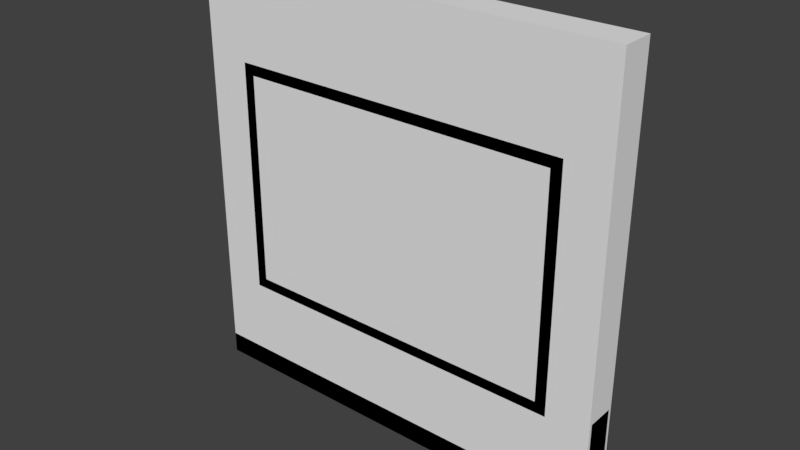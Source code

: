 # Source: zom_dah_window_4x4m_a.blend  (saved by Blender 2.79.0; exported with 4.5.12 LTS)
import bpy
from mathutils import Matrix  # noqa: F401  (used for matrix-valued properties, if any)

bpy.ops.wm.read_factory_settings(use_empty=True)
scene = bpy.context.scene
scene.name = 'Scene'

# ---- collections
col_collection_1 = bpy.data.collections.new('Collection 1'); scene.collection.children.link(col_collection_1)

# ---- materials (node trees are filled in below, after node groups)
mat_mtl_floor_trim = bpy.data.materials.new('mtl_floor_trim')
mat_mtl_floor_trim.alpha_threshold = 0.0
mat_mtl_floor_trim.use_transparent_shadow = False
mat_mtl_floor_trim.roughness = 0.5
mat_mtl_wall_01 = bpy.data.materials.new('mtl_wall_01')
mat_mtl_wall_01.alpha_threshold = 0.0
mat_mtl_wall_01.use_transparent_shadow = False
mat_mtl_wall_01.roughness = 0.5

# ---- material node trees

# ---- world
world_world = bpy.data.worlds.new('World'); scene.world = world_world
world_world.color = (0.05088, 0.05088, 0.05088)
world_world.use_sun_shadow = False
world_world.sun_shadow_jitter_overblur = 0.0
world_world.cycles.sampling_method = 'MANUAL'

# ---- meshes
me_c_box_004 = bpy.data.meshes.new('c_box_004')
me_c_box_004.from_pydata([(0.0, -0.25, 0.0), (0.0, -0.25, 1.0), (0.0, -5.96e-08, 0.0), (0.0, -5.96e-08, 1.0), (4.0, -0.25, 0.0), (4.0, -0.25, 1.0), (4.0, -5.96e-08, 0.0), (4.0, -5.96e-08, 1.0)], [], [(0, 1, 3, 2), (2, 3, 7, 6), (6, 7, 5, 4), (4, 5, 1, 0), (2, 6, 4, 0), (7, 3, 1, 5)])
me_c_box_004.use_remesh_preserve_volume = False
me_c_box_004.use_remesh_preserve_attributes = False
me_c_box_004.use_mirror_vertex_groups = False
me_c_box_004.update()
me_c_box_003 = bpy.data.meshes.new('c_box_003')
me_c_box_003.from_pydata([(0.0, -0.25, 0.0), (0.0, -0.25, 1.0), (0.0, -5.96e-08, 0.0), (0.0, -5.96e-08, 1.0), (4.0, -0.25, 0.0), (4.0, -0.25, 1.0), (4.0, -5.96e-08, 0.0), (4.0, -5.96e-08, 1.0)], [], [(0, 1, 3, 2), (2, 3, 7, 6), (6, 7, 5, 4), (4, 5, 1, 0), (2, 6, 4, 0), (7, 3, 1, 5)])
me_c_box_003.use_remesh_preserve_volume = False
me_c_box_003.use_remesh_preserve_attributes = False
me_c_box_003.use_mirror_vertex_groups = False
me_c_box_003.update()
me_c_box_002 = bpy.data.meshes.new('c_box_002')
me_c_box_002.from_pydata([(0.0, -0.25, 0.0), (0.0, -0.25, 4.0), (0.0, -5.96e-08, 0.0), (0.0, -5.96e-08, 4.0), (0.5, -0.25, 0.0), (0.5, -0.25, 4.0), (0.5, -5.96e-08, 0.0), (0.5, -5.96e-08, 4.0)], [], [(0, 1, 3, 2), (2, 3, 7, 6), (6, 7, 5, 4), (4, 5, 1, 0), (2, 6, 4, 0), (7, 3, 1, 5)])
me_c_box_002.use_remesh_preserve_volume = False
me_c_box_002.use_remesh_preserve_attributes = False
me_c_box_002.use_mirror_vertex_groups = False
me_c_box_002.update()
me_c_box_001 = bpy.data.meshes.new('c_box_001')
me_c_box_001.from_pydata([(0.0, -0.25, 0.0), (0.0, -0.25, 4.0), (0.0, -5.96e-08, 0.0), (0.0, -5.96e-08, 4.0), (0.5, -0.25, 0.0), (0.5, -0.25, 4.0), (0.5, -5.96e-08, 0.0), (0.5, -5.96e-08, 4.0)], [], [(0, 1, 3, 2), (2, 3, 7, 6), (6, 7, 5, 4), (4, 5, 1, 0), (2, 6, 4, 0), (7, 3, 1, 5)])
me_c_box_001.use_remesh_preserve_volume = False
me_c_box_001.use_remesh_preserve_attributes = False
me_c_box_001.use_mirror_vertex_groups = False
me_c_box_001.update()
me_co_culling = bpy.data.meshes.new('co_culling')
me_co_culling.from_pydata([(0.0, -0.28, 0.0), (0.0, -0.28, 4.0), (0.0, 0.03, 0.0), (0.0, 0.03, 4.0), (4.0, -0.28, 0.0), (4.0, -0.28, 4.0), (4.0, 0.03, 0.0), (4.0, 0.03, 4.0)], [], [(0, 2, 3, 1), (2, 6, 7, 3), (6, 4, 5, 7), (4, 0, 1, 5), (2, 0, 4, 6), (7, 5, 1, 3)])
me_co_culling.use_remesh_preserve_volume = False
me_co_culling.use_remesh_preserve_attributes = False
me_co_culling.use_mirror_vertex_groups = False
me_co_culling.update()
me_g_trim = bpy.data.meshes.new('g_trim')
me_g_trim.from_pydata([(3.5, 0.03, 3.0), (3.5, 0.03, 1.0), (0.5, 0.03, 3.0), (0.5, 0.03, 1.0), (0.4, -0.28, 0.9), (0.4, -0.28, 3.1), (3.6, -0.28, 0.9), (3.6, -0.28, 3.1), (0.5, -0.28, 1.0), (0.5, -0.28, 3.0), (3.5, -0.28, 1.0), (3.5, -0.28, 3.0), (0.5, 0.03, 1.0), (0.5, 0.03, 3.0), (3.5, 0.03, 1.0), (3.5, 0.03, 3.0), (0.4, -0.28, 0.9), (0.4, -0.28, 3.1), (3.6, -0.28, 0.9), (3.6, -0.28, 3.1), (0.5, -0.28, 1.0), (0.5, -0.28, 3.0), (3.5, -0.28, 1.0), (3.5, -0.28, 3.0), (3.6, -0.28, 3.1), (0.4, -0.28, 3.1), (3.6, 0.03, 0.9), (3.6, 0.03, 3.1), (3.6, -0.28, 0.9), (0.4, -0.28, 0.9), (0.5, 0.03, 1.0), (3.5, 0.03, 1.0), (0.4, 0.03, 0.9), (3.6, 0.03, 0.9), (3.5, 0.03, 3.0), (3.5, 0.03, 1.0), (3.6, 0.03, 0.9), (3.6, 0.03, 3.1), (0.5, 0.03, 3.0), (0.5, 0.03, 1.0), (0.4, 0.03, 0.9), (0.4, 0.03, 3.1), (0.5, 0.03, 3.0), (3.5, 0.03, 3.0), (0.4, 0.03, 3.1), (3.6, 0.03, 3.1), (0.4, -0.28, 0.9), (0.4, -0.28, 3.1), (0.4, 0.03, 0.9), (0.4, 0.03, 3.1), (0.4, 0.03, 3.1), (3.6, 0.03, 3.1), (0.4, 0.03, 0.9), (3.6, 0.03, 0.9), (4.0, 0.03, -2.235e-07), (0.0, 0.03, -2.235e-07), (4.0, 0.03, 0.2), (0.0, 0.03, 0.2), (0.0, 3.874e-07, 0.2), (4.0, -2.235e-07, 0.2), (0.0, 0.03, 0.2), (4.0, 0.03, 0.2), (4.0, -0.25, 0.2), (0.0, -0.25, 0.2), (4.0, -0.28, 0.2), (0.0, -0.28, 0.2), (4.0, -0.28, 0.2), (0.0, -0.28, 0.2), (4.0, -0.28, -2.086e-07), (0.0, -0.28, -2.086e-07)], [], [(9, 8, 3, 2), (23, 21, 13, 15), (22, 20, 16, 18), (21, 23, 19, 17), (20, 22, 14, 12), (46, 47, 49, 48), (11, 10, 6, 7), (8, 9, 5, 4), (10, 11, 0, 1), (25, 24, 51, 50), (28, 29, 52, 53), (7, 6, 26, 27), (31, 33, 32, 30), (35, 34, 37, 36), (39, 40, 41, 38), (43, 42, 44, 45), (62, 63, 65, 64), (66, 67, 69, 68), (57, 56, 54, 55), (58, 59, 61, 60)])
me_g_trim.polygons.foreach_set('material_index', [0, 0, 0, 0, 0, 0, 0, 0, 0, 0, 0, 0, 0, 0, 0, 0, 1, 1, 1, 1])
_uv = me_g_trim.uv_layers.new(name='UVMap')
_uv.uv.foreach_set('vector', [0.36, 0.0, 0.36, -1.0, 0.515, -1.0, 0.515, 0.0, 0.25, 0.36, -1.25, 0.36, -1.25, 0.515, 0.25, 0.515, 0.25, 1.0, -1.25, 1.0, -1.3, 0.95, 0.3, 0.95, 0.75, 0.0, 2.25, 0.0, 2.3, 0.05, 0.7, 0.05, 0.75, 0.36, 2.25, 0.36, 2.25, 0.515, 0.75, 0.515, 0.36, 0.95, 0.36, 2.05, 0.515, 2.05, 0.515, 0.95, 0.25, 0.0, 0.25, -1.0, 0.3, -1.05, 0.3, 0.05, 0.75, 1.0, 0.75, 2.0, 0.7, 2.05, 0.7, 0.95, 0.36, 1.0, 0.36, 2.0, 0.515, 2.0, 0.515, 1.0, 0.7, 0.36, 2.3, 0.36, 2.3, 0.515, 0.7, 0.515, 0.3, 0.36, -1.3, 0.36, -1.3, 0.515, 0.3, 0.515, 0.36, 0.05, 0.36, -1.05, 0.515, -1.05, 0.515, 0.05, 0.25, 1.0, 0.3, 0.95, -1.3, 0.95, -1.25, 1.0, 0.25, 1.0, 0.25, 2.0, 0.3, 2.05, 0.3, 0.95, 0.75, 1.0, 0.7, 0.95, 0.7, 2.05, 0.75, 2.0, 0.25, 0.0, -1.25, 0.0, -1.3, 0.05, 0.3, 0.05, 0.5, 0.375, -1.5, 0.375, -1.5, 0.36, 0.5, 0.36, 0.5, 0.6, -1.5, 0.6, -1.5, 0.5, 0.5, 0.5, 0.5, 0.6, 2.5, 0.6, 2.5, 0.5, 0.5, 0.5, 0.5, 0.5, 2.5, 0.5, 2.5, 0.515, 0.5, 0.515])
me_g_trim.materials.append(mat_mtl_floor_trim)
me_g_trim.materials.append(mat_mtl_wall_01)
me_g_trim.use_remesh_preserve_volume = False
me_g_trim.use_remesh_preserve_attributes = False
me_g_trim.use_mirror_vertex_groups = False
me_g_trim.update()
me_g_wall = bpy.data.meshes.new('g_wall')
me_g_wall.from_pydata([(0.4, -0.25, 0.9), (0.4, -0.25, 3.1), (3.6, -0.25, 0.9), (3.6, -0.25, 3.1), (4.0, -0.25, 4.0), (4.0, -0.25, 0.2), (0.0, -0.25, 4.0), (0.0, -0.25, 0.2), (3.6, -1.639e-07, 3.1), (3.6, -1.639e-07, 0.9), (3.6, -0.25, 0.9), (3.6, -0.25, 3.1), (4.0, -0.25, 4.0), (4.0, -0.25, 0.2), (0.4, 3.278e-07, 0.9), (0.4, 3.278e-07, 3.1), (0.0, 3.874e-07, 4.0), (0.0, 3.874e-07, 0.2), (4.0, -2.235e-07, 4.0), (4.0, -2.235e-07, 0.2), (0.4, 3.278e-07, 0.9), (0.4, 3.278e-07, 3.1), (0.0, 3.874e-07, 4.0), (0.0, 3.874e-07, 0.2)], [], [(1, 3, 4, 6), (2, 0, 7, 5), (0, 1, 6, 7), (8, 15, 16, 18), (11, 10, 13, 12), (14, 9, 19, 17), (9, 8, 18, 19), (21, 20, 23, 22)])
_uv = me_g_wall.uv_layers.new(name='UVMap')
_uv.uv.foreach_set('vector', [0.7, 0.05, 2.3, 0.05, 2.5, 0.5, 0.5, 0.5, 0.3, 0.95, -1.3, 0.95, -1.5, 0.6, 0.5, 0.6, 0.7, 0.95, 0.7, 2.05, 0.5, 2.5, 0.5, 0.6, 0.3, 0.05, -1.3, 0.05, -1.5, 0.5, 0.5, 0.5, 0.3, 0.05, 0.3, -1.05, 0.5, -1.4, 0.5, 0.5, 0.7, 0.95, 2.3, 0.95, 2.5, 0.6, 0.5, 0.6, 0.3, 0.95, 0.3, 2.05, 0.5, 2.5, 0.5, 0.6, 0.7, 0.05, 0.7, -1.05, 0.5, -1.4, 0.5, 0.5])
me_g_wall.materials.append(mat_mtl_wall_01)
me_g_wall.use_remesh_preserve_volume = False
me_g_wall.use_remesh_preserve_attributes = False
me_g_wall.use_mirror_vertex_groups = False
me_g_wall.update()

# ---- objects
ob_c_box_004 = bpy.data.objects.new('c_box_004', me_c_box_004)
ob_c_box_003 = bpy.data.objects.new('c_box_003', me_c_box_003)
ob_c_box_002 = bpy.data.objects.new('c_box_002', me_c_box_002)
ob_c_box_001 = bpy.data.objects.new('c_box_001', me_c_box_001)
ob_co_culling = bpy.data.objects.new('co_culling', me_co_culling)
ob_g_trim = bpy.data.objects.new('g_trim', me_g_trim)
ob_g_wall = bpy.data.objects.new('g_wall', me_g_wall)

# ---- transforms, parenting, visibility, modifiers, constraints
ob_c_box_004.location = (0.0, 0.0, 0.0)
ob_c_box_004.lineart.crease_threshold = 0.0
ob_c_box_003.location = (0.0, 0.0, 0.0)
ob_c_box_003.lineart.crease_threshold = 0.0
ob_c_box_002.location = (0.0, 0.0, 0.0)
ob_c_box_002.lineart.crease_threshold = 0.0
ob_c_box_001.location = (0.0, 0.0, 0.0)
ob_c_box_001.lineart.crease_threshold = 0.0
ob_co_culling.location = (0.0, 0.0, 0.0)
ob_co_culling.lineart.crease_threshold = 0.0
ob_g_trim.location = (0.0, 0.0, 0.0)
ob_g_trim.lineart.crease_threshold = 0.0
ob_g_wall.location = (0.0, 0.0, 0.0)
ob_g_wall.lineart.crease_threshold = 0.0

# ---- collection membership
col_collection_1.objects.link(ob_c_box_004)
col_collection_1.objects.link(ob_c_box_003)
col_collection_1.objects.link(ob_c_box_002)
col_collection_1.objects.link(ob_c_box_001)
col_collection_1.objects.link(ob_co_culling)
col_collection_1.objects.link(ob_g_trim)
col_collection_1.objects.link(ob_g_wall)

# ---- scene / render settings (as saved in the file)
scene.frame_start = 1; scene.frame_end = 250; scene.frame_set(1)
scene.render.engine = 'BLENDER_EEVEE_NEXT'
scene.render.resolution_percentage = 50
scene.render.dither_intensity = 0.0
scene.cycles.use_denoising = False
scene.cycles.samples = 128
scene.cycles.sampling_pattern = 'TABULATED_SOBOL'
scene.cycles.use_adaptive_sampling = False
scene.cycles.use_light_tree = False
scene.cycles.blur_glossy = 0.0
scene.cycles.sample_clamp_indirect = 0.0
scene.view_settings.view_transform = 'Standard'
bpy.context.view_layer.update()

# ---- added for rendering (the .blend has no active camera and no usable light): camera, sun
cam_auto = bpy.data.cameras.new('AutoCamera')
cam_auto.lens = 50.0
cam_auto.sensor_width = 36.0
cam_auto.clip_end = 1000.0
ob_auto_camera = bpy.data.objects.new('AutoCamera', cam_auto)
scene.collection.objects.link(ob_auto_camera)
ob_auto_camera.location = (7.24171, -6.41506, 6.19337)
ob_auto_camera.rotation_euler = (1.09748, -7.21219e-08, 0.694738)
scene.camera = ob_auto_camera
light_auto_sun = bpy.data.lights.new('AutoSun', 'SUN')
light_auto_sun.energy = 3.0
light_auto_sun.angle = 0.0523599
ob_auto_sun = bpy.data.objects.new('AutoSun', light_auto_sun)
scene.collection.objects.link(ob_auto_sun)
ob_auto_sun.rotation_euler = (0.872665, 0.174533, 0.523599)
bpy.context.view_layer.update()
